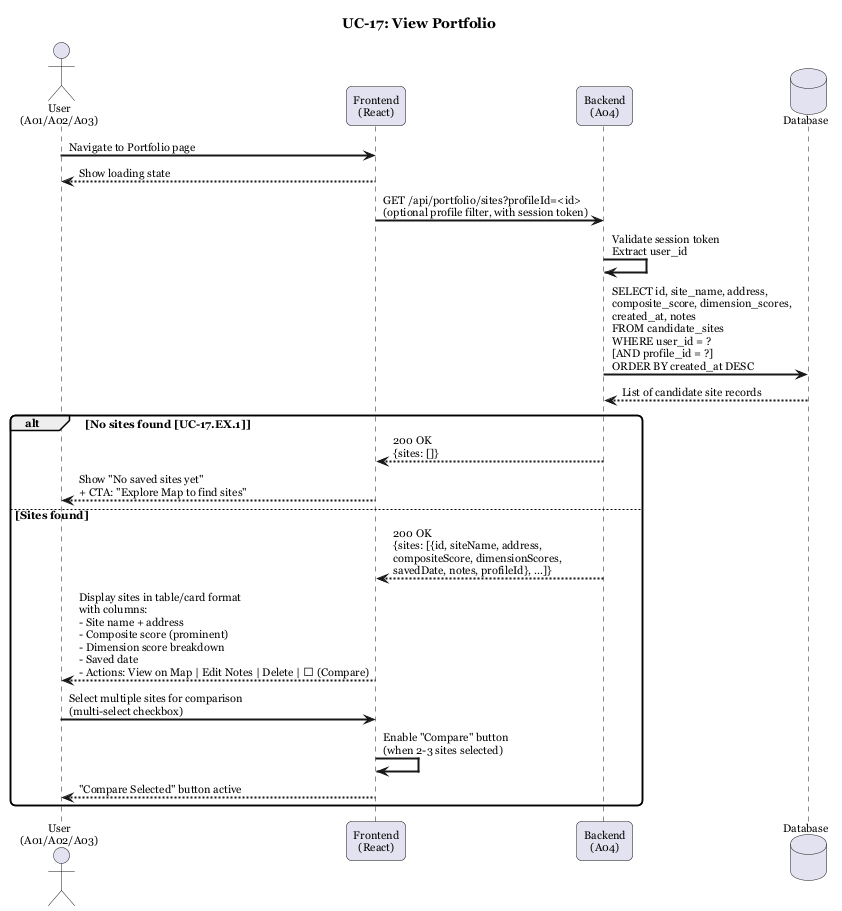

The diagram above was rendered by PlantUML. Its source (embedded in the PNG):
@startuml UC-17 View Portfolio
title UC-17: View Portfolio

skinparam sequenceArrowThickness 2
skinparam roundcorner 10
skinparam defaultFontName Georgia
skinparam defaultFontSize 11

actor "User\n(A01/A02/A03)" as User
participant "Frontend\n(React)" as FE
participant "Backend\n(A04)" as A04
database "Database" as DB

User -> FE : Navigate to Portfolio page
FE --> User : Show loading state

FE -> A04 : GET /api/portfolio/sites?profileId=<id>\n(optional profile filter, with session token)

A04 -> A04 : Validate session token\nExtract user_id

A04 -> DB : SELECT id, site_name, address,\ncomposite_score, dimension_scores,\ncreated_at, notes\nFROM candidate_sites\nWHERE user_id = ?\n[AND profile_id = ?]\nORDER BY created_at DESC
DB --> A04 : List of candidate site records

alt No sites found [UC-17.EX.1]
    A04 --> FE : 200 OK\n{sites: []}
    FE --> User : Show "No saved sites yet"\n+ CTA: "Explore Map to find sites"
else Sites found
    A04 --> FE : 200 OK\n{sites: [{id, siteName, address,\ncompositeScore, dimensionScores,\nsavedDate, notes, profileId}, ...]}

    FE --> User : Display sites in table/card format\nwith columns:\n- Site name + address\n- Composite score (prominent)\n- Dimension score breakdown\n- Saved date\n- Actions: View on Map | Edit Notes | Delete | ☐ (Compare)

    User -> FE : Select multiple sites for comparison\n(multi-select checkbox)
    FE -> FE : Enable "Compare" button\n(when 2-3 sites selected)
    FE --> User : "Compare Selected" button active
end

@enduml